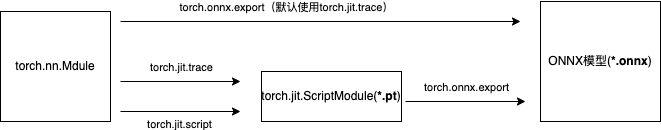

The diagram above was exported from draw.io. Its source (the exported page's mxGraphModel, read from the mxfile embedded in the PNG):
<mxGraphModel dx="954" dy="599" grid="1" gridSize="10" guides="1" tooltips="1" connect="1" arrows="1" fold="1" page="1" pageScale="1" pageWidth="1169" pageHeight="827" math="0" shadow="0">
  <root>
    <mxCell id="0" />
    <mxCell id="1" parent="0" />
    <mxCell id="3nB0HL6xulkBkSqRF5cY-1" value="torch.jit.ScriptModule(&lt;b&gt;*.pt&lt;/b&gt;)" style="rounded=0;whiteSpace=wrap;html=1;" parent="1" vertex="1">
      <mxGeometry x="441" y="230" width="140" height="50" as="geometry" />
    </mxCell>
    <mxCell id="3nB0HL6xulkBkSqRF5cY-2" value="ONNX模型(&lt;b&gt;*.onnx&lt;/b&gt;)" style="whiteSpace=wrap;html=1;aspect=fixed;" parent="1" vertex="1">
      <mxGeometry x="720" y="160" width="120" height="120" as="geometry" />
    </mxCell>
    <mxCell id="3nB0HL6xulkBkSqRF5cY-3" value="torch.nn.Mdule" style="whiteSpace=wrap;html=1;aspect=fixed;" parent="1" vertex="1">
      <mxGeometry x="180" y="170" width="110" height="110" as="geometry" />
    </mxCell>
    <mxCell id="3nB0HL6xulkBkSqRF5cY-5" value="" style="endArrow=classic;html=1;rounded=0;" parent="1" edge="1">
      <mxGeometry width="50" height="50" relative="1" as="geometry">
        <mxPoint x="300" y="240" as="sourcePoint" />
        <mxPoint x="420" y="240" as="targetPoint" />
      </mxGeometry>
    </mxCell>
    <mxCell id="3nB0HL6xulkBkSqRF5cY-7" value="torch.jit.trace" style="edgeLabel;html=1;align=center;verticalAlign=middle;resizable=0;points=[];" parent="3nB0HL6xulkBkSqRF5cY-5" vertex="1" connectable="0">
      <mxGeometry x="-0.25" y="3" relative="1" as="geometry">
        <mxPoint x="15" y="-12" as="offset" />
      </mxGeometry>
    </mxCell>
    <mxCell id="3nB0HL6xulkBkSqRF5cY-6" value="" style="endArrow=classic;html=1;rounded=0;" parent="1" edge="1">
      <mxGeometry width="50" height="50" relative="1" as="geometry">
        <mxPoint x="300" y="270" as="sourcePoint" />
        <mxPoint x="420" y="270" as="targetPoint" />
      </mxGeometry>
    </mxCell>
    <mxCell id="3nB0HL6xulkBkSqRF5cY-8" value="torch.jit.script" style="edgeLabel;html=1;align=center;verticalAlign=middle;resizable=0;points=[];" parent="1" vertex="1" connectable="0">
      <mxGeometry x="360" y="250" as="geometry">
        <mxPoint x="-2" y="32" as="offset" />
      </mxGeometry>
    </mxCell>
    <mxCell id="3nB0HL6xulkBkSqRF5cY-9" value="" style="endArrow=classic;html=1;rounded=0;" parent="1" edge="1">
      <mxGeometry width="50" height="50" relative="1" as="geometry">
        <mxPoint x="585" y="260" as="sourcePoint" />
        <mxPoint x="705" y="260" as="targetPoint" />
      </mxGeometry>
    </mxCell>
    <mxCell id="3nB0HL6xulkBkSqRF5cY-10" value="torch.onnx.export" style="edgeLabel;html=1;align=center;verticalAlign=middle;resizable=0;points=[];" parent="3nB0HL6xulkBkSqRF5cY-9" vertex="1" connectable="0">
      <mxGeometry x="-0.25" y="3" relative="1" as="geometry">
        <mxPoint x="15" y="-12" as="offset" />
      </mxGeometry>
    </mxCell>
    <mxCell id="3nB0HL6xulkBkSqRF5cY-11" value="" style="endArrow=classic;html=1;rounded=0;" parent="1" edge="1">
      <mxGeometry width="50" height="50" relative="1" as="geometry">
        <mxPoint x="300" y="180" as="sourcePoint" />
        <mxPoint x="700" y="180" as="targetPoint" />
      </mxGeometry>
    </mxCell>
    <mxCell id="3nB0HL6xulkBkSqRF5cY-12" value="torch.onnx.export（默认使用torch.jit.trace）" style="edgeLabel;html=1;align=center;verticalAlign=middle;resizable=0;points=[];" parent="3nB0HL6xulkBkSqRF5cY-11" vertex="1" connectable="0">
      <mxGeometry x="-0.25" y="3" relative="1" as="geometry">
        <mxPoint x="15" y="-12" as="offset" />
      </mxGeometry>
    </mxCell>
  </root>
</mxGraphModel>